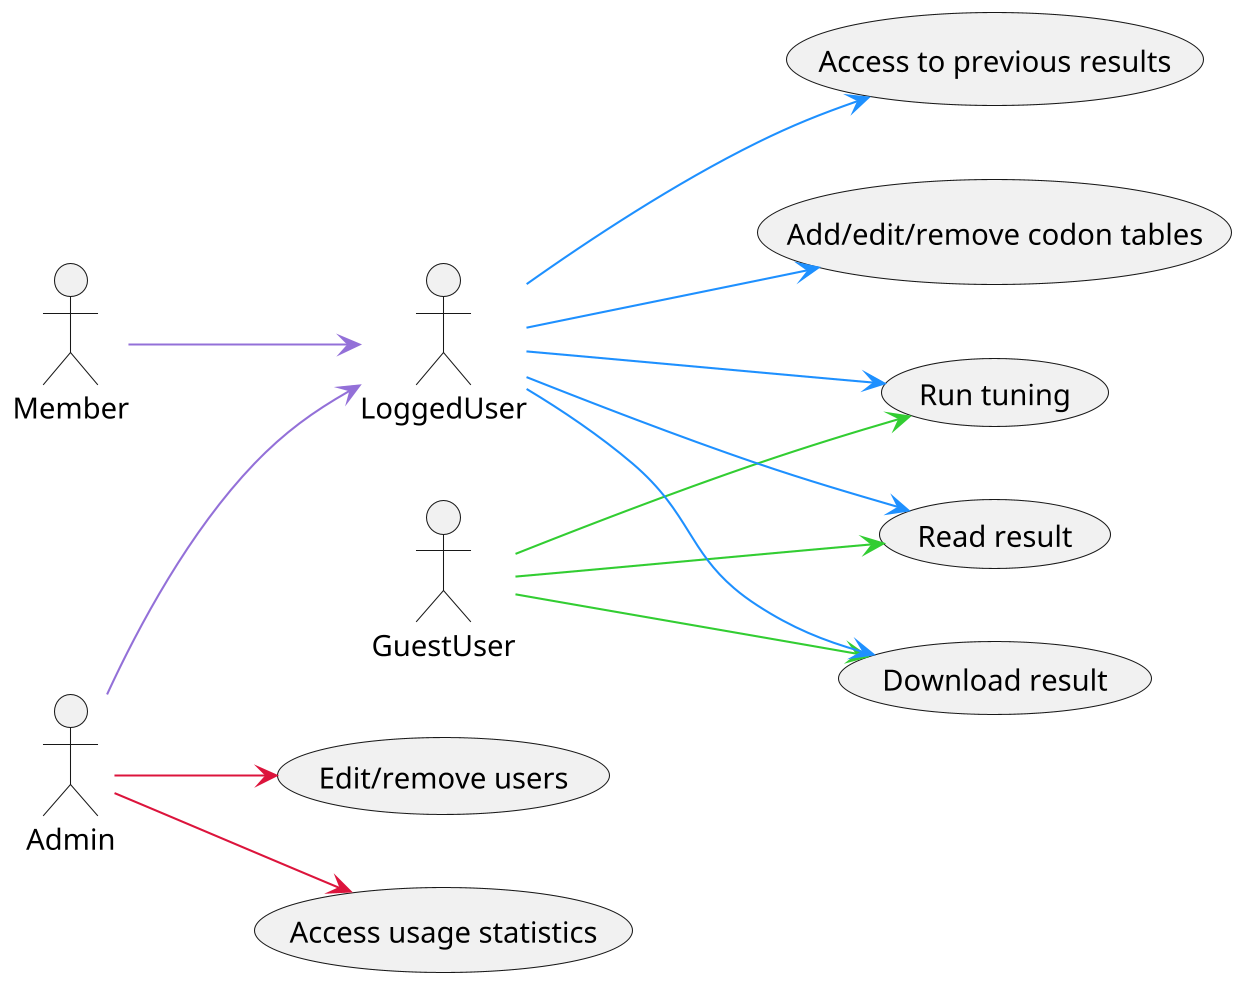

The diagram above was rendered by PlantUML. Its source (embedded in the PNG):
@startuml use_cases
left to right direction
skinparam dpi 200

actor LoggedUser
actor Admin
actor Member
actor GuestUser

usecase "Add/edit/remove codon tables" as u1
usecase "Run tuning" as u2
usecase "Read result" as u3
usecase "Download result" as u4
usecase "Access to previous results" as u5
usecase "Edit/remove users" as u6
usecase "Access usage statistics" as u7

Admin --> LoggedUser #line:MediumPurple
Member --> LoggedUser #line:MediumPurple

GuestUser --> u2 #line:LimeGreen
GuestUser --> u3 #line:LimeGreen
GuestUser --> u4 #line:LimeGreen

LoggedUser --> u1 #line:DodgerBlue
LoggedUser --> u2 #line:DodgerBlue
LoggedUser --> u3 #line:DodgerBlue
LoggedUser --> u4 #line:DodgerBlue
LoggedUser --> u5 #line:DodgerBlue

Admin --> u6 #line:Crimson
Admin --> u7 #line:Crimson
@enduml